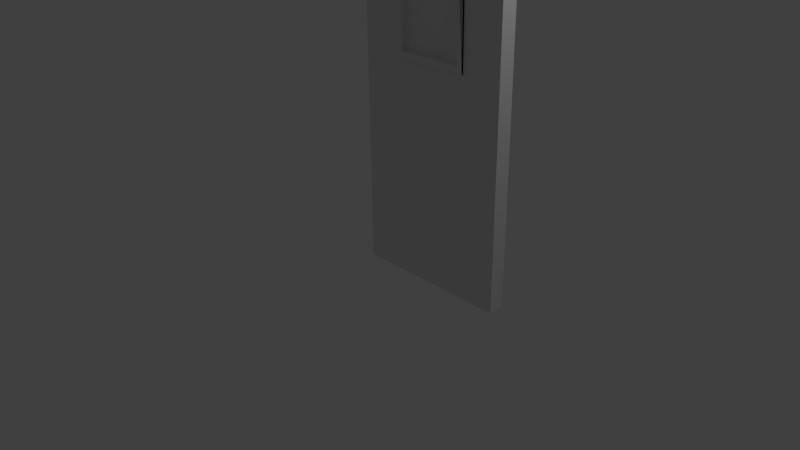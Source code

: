 # Source: Wall_with_small_window_1x4x0.2.blend  (saved by Blender 2.76.0; exported with 4.5.12 LTS)
import bpy
from mathutils import Matrix  # noqa: F401  (used for matrix-valued properties, if any)

bpy.ops.wm.read_factory_settings(use_empty=True)
scene = bpy.context.scene
scene.name = 'Scene'

# ---- collections
col_collection_1 = bpy.data.collections.new('Collection 1'); scene.collection.children.link(col_collection_1)

# ---- world
world_world = bpy.data.worlds.new('World'); scene.world = world_world
world_world.color = (0.05088, 0.05088, 0.05088)
world_world.use_sun_shadow = False
world_world.sun_shadow_jitter_overblur = 0.0
world_world.cycles.sampling_method = 'MANUAL'
world_world.cycles.sample_map_resolution = 256

# ---- cameras
cam_camera = bpy.data.cameras.new('Camera')
cam_camera.clip_end = 100.0
cam_camera.lens = 35.0
cam_camera.sensor_width = 32.0
cam_camera.sensor_height = 18.0
cam_camera.ortho_scale = 7.314
cam_camera.dof.focus_distance = 0.0
cam_camera.dof.aperture_fstop = 128.0

# ---- lights
light_lamp = bpy.data.lights.new('Lamp', 'POINT')
light_lamp.transmission_factor = 0.0
light_lamp.cutoff_distance = 30.0
light_lamp.energy = 100.0
light_lamp.shadow_buffer_clip_start = 1.001
light_lamp.shadow_soft_size = 0.1
light_lamp.shadow_maximum_resolution = 0.006
light_lamp.use_absolute_resolution = True
light_lamp.cycles.use_multiple_importance_sampling = False

# ---- meshes
me_wall_with_small_window_1x4x0_003 = bpy.data.meshes.new('Wall with small window 1x4x0.003')
me_wall_with_small_window_1x4x0_003.from_pydata([(0.505, 2.683, 4.098e-08), (0.505, 3.884, 1.49e-08), (1.487, 2.683, 4.098e-08), (1.487, 3.884, 1.49e-08), (0.5736, 2.767, 3.725e-08), (0.5736, 3.8, 1.49e-08), (1.418, 2.767, 3.725e-08), (1.418, 3.8, 1.49e-08), (0.5736, 3.884, 2.235e-08), (0.505, 3.8, 1.49e-08), (0.505, 2.767, 3.725e-08), (0.5736, 2.683, 2.98e-08), (1.418, 2.683, 2.98e-08), (1.487, 2.767, 3.725e-08), (1.487, 3.8, 1.49e-08), (1.418, 3.884, 2.235e-08), (0.505, 2.683, 0.02), (0.505, 3.884, 0.02), (1.487, 2.683, 0.02), (1.487, 3.884, 0.02), (0.5736, 2.767, 0.02), (0.5736, 3.8, 0.02), (1.418, 2.767, 0.02), (1.418, 3.8, 0.02), (0.5736, 3.884, 0.02), (0.505, 3.8, 0.02), (0.505, 2.767, 0.02), (0.5736, 2.683, 0.02), (1.418, 2.683, 0.02), (1.487, 2.767, 0.02), (1.487, 3.8, 0.02), (1.418, 3.884, 0.02), (0.0, 0.0, 0.0), (1.992, 0.0, 0.0), (1.992, 4.0, 0.0), (0.0, 4.0, 0.0), (0.0, 0.0, -0.2), (1.992, 0.0, -0.2), (1.992, 4.0, -0.2), (0.0, 4.0, -0.2), (0.5736, 0.0, 0.0), (1.418, 0.0, 0.0), (1.418, 4.0, 0.0), (0.5736, 4.0, 0.0), (0.5736, 0.0, -0.2), (1.418, 0.0, -0.2), (1.418, 4.0, -0.2), (0.5736, 4.0, -0.2), (1.992, 2.767, 3.725e-08), (1.992, 3.8, 1.49e-08), (0.0, 3.8, 1.49e-08), (0.0, 2.767, 3.725e-08), (1.992, 2.767, -0.2), (1.992, 3.8, -0.2), (0.0, 3.8, -0.2), (0.0, 2.767, -0.2), (0.5736, 3.8, -0.2), (0.5736, 2.767, -0.2), (1.418, 3.8, -0.2), (1.418, 2.767, -0.2), (0.5736, 2.767, 3.725e-08), (0.5736, 3.8, 1.49e-08), (1.418, 2.767, 3.725e-08), (1.418, 3.8, 1.49e-08), (0.5736, 2.767, -0.06), (0.5736, 3.8, -0.06), (1.418, 2.767, -0.06), (1.418, 3.8, -0.06), (0.5736, 3.8, -0.09), (0.5736, 2.767, -0.09), (1.418, 3.8, -0.09), (1.418, 2.767, -0.09)], [], [(0, 10, 4, 6, 13, 2), (1, 3, 14, 7, 5, 9), (1, 9, 5, 4, 10, 0), (2, 3, 13, 6, 7, 14), (16, 18, 29, 22, 20, 26), (17, 25, 21, 23, 30, 19), (17, 16, 26, 20, 21, 25), (18, 30, 23, 22, 29, 19), (6, 22, 23, 7), (4, 11, 27, 20), (13, 29, 18, 2), (3, 19, 29, 13), (5, 21, 20, 4), (7, 15, 31, 23), (14, 30, 18, 2), (3, 1, 17, 19), (2, 18, 16, 0), (5, 8, 24, 21), (14, 3, 19, 30), (5, 7, 23, 21), (4, 20, 22, 6), (6, 12, 28, 22), (0, 16, 17, 1), (63, 49, 34, 42), (58, 46, 38, 53), (50, 35, 39, 54), (40, 32, 36, 44), (48, 33, 37, 52), (42, 34, 38, 46), (35, 43, 47, 39), (43, 42, 46, 47), (33, 41, 45, 37), (41, 40, 44, 45), (54, 39, 47, 56), (56, 47, 46, 58), (50, 61, 43, 35), (61, 63, 42, 43), (40, 41, 62, 60), (62, 63, 67, 66), (32, 40, 60, 51), (51, 60, 61, 50), (44, 57, 59, 45), (58, 59, 71, 70), (36, 55, 57, 44), (55, 54, 56, 57), (34, 49, 53, 38), (49, 48, 52, 53), (32, 51, 55, 36), (51, 50, 54, 55), (45, 59, 52, 37), (59, 58, 53, 52), (41, 33, 48, 62), (62, 48, 49, 63), (64, 66, 67, 65), (60, 62, 66, 64), (63, 61, 65, 67), (61, 60, 64, 65), (69, 68, 70, 71), (59, 57, 69, 71), (56, 58, 70, 68), (57, 56, 68, 69)])
me_wall_with_small_window_1x4x0_003.use_remesh_preserve_volume = False
me_wall_with_small_window_1x4x0_003.use_remesh_preserve_attributes = False
me_wall_with_small_window_1x4x0_003.use_mirror_vertex_groups = False
me_wall_with_small_window_1x4x0_003.update()

# ---- objects
ob_wall_with_small_window_1x4x0_2 = bpy.data.objects.new('Wall with small window 1x4x0.2', me_wall_with_small_window_1x4x0_003)
ob_lamp = bpy.data.objects.new('Lamp', light_lamp)
ob_camera = bpy.data.objects.new('Camera', cam_camera)

# ---- transforms, parenting, visibility, modifiers, constraints
ob_wall_with_small_window_1x4x0_2.location = (0.0, 0.0, 0.0)
ob_wall_with_small_window_1x4x0_2.rotation_euler = (1.571, -0.0, 0.0)
ob_wall_with_small_window_1x4x0_2.lineart.crease_threshold = 0.0
ob_lamp.location = (4.076, 1.005, 5.904)
ob_lamp.rotation_euler = (0.6503, 0.05522, 1.866)
ob_lamp.lock_rotations_4d = False
ob_lamp.empty_display_type = 'ARROWS'
ob_lamp.color = (0.0, 0.0, 0.0, 0.0)
ob_lamp.lineart.crease_threshold = 0.0
ob_camera.location = (7.481, -6.508, 5.344)
ob_camera.rotation_euler = (1.109, 0.01082, 0.8149)
ob_camera.lock_rotations_4d = False
ob_camera.empty_display_type = 'ARROWS'
ob_camera.color = (0.0, 0.0, 0.0, 0.0)
ob_camera.display_type = 'WIRE'
ob_camera.lineart.crease_threshold = 0.0

# ---- collection membership
col_collection_1.objects.link(ob_wall_with_small_window_1x4x0_2)
col_collection_1.objects.link(ob_lamp)
col_collection_1.objects.link(ob_camera)

# ---- scene / render settings (as saved in the file)
scene.camera = ob_camera
scene.frame_start = 1; scene.frame_end = 250; scene.frame_set(1)
scene.render.engine = 'BLENDER_EEVEE_NEXT'
scene.render.resolution_percentage = 50
scene.render.dither_intensity = 0.0
scene.cycles.use_denoising = False
scene.cycles.samples = 10
scene.cycles.sampling_pattern = 'TABULATED_SOBOL'
scene.cycles.light_sampling_threshold = 0.0
scene.cycles.use_adaptive_sampling = False
scene.cycles.use_light_tree = False
scene.cycles.blur_glossy = 0.0
scene.cycles.pixel_filter_type = 'GAUSSIAN'
scene.cycles.sample_clamp_indirect = 0.0
scene.view_settings.view_transform = 'Standard'
bpy.context.view_layer.update()
